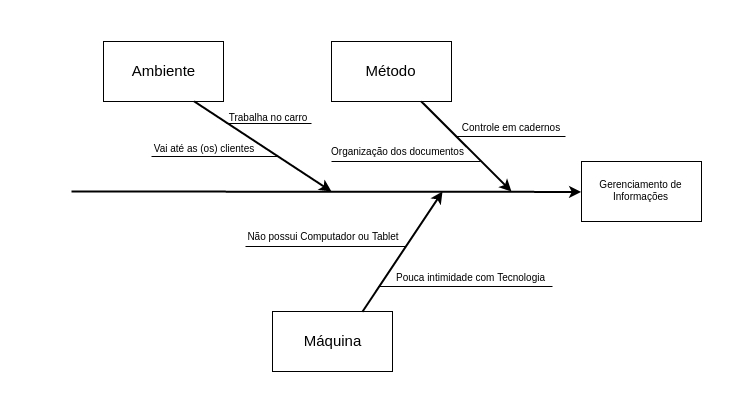

The diagram above was exported from draw.io. Its source (the exported page's mxGraphModel, read from the mxfile embedded in the PNG):
<mxGraphModel dx="968" dy="509" grid="1" gridSize="10" guides="1" tooltips="1" connect="1" arrows="1" fold="1" page="0" pageScale="1" pageWidth="826" pageHeight="1169" background="#ffffff" math="0" shadow="0">
  <root>
    <mxCell id="0" style=";html=1;" />
    <mxCell id="1" style=";html=1;" parent="0" />
    <mxCell id="302" value="" style="group" vertex="1" connectable="0" parent="1">
      <mxGeometry x="70" y="50" width="740" height="410" as="geometry" />
    </mxCell>
    <mxCell id="301" value="" style="whiteSpace=wrap;html=1;shadow=0;dashed=0;strokeColor=none;strokeWidth=1;fillColor=#ffffff;fontSize=10;fontColor=#000000;align=center;" vertex="1" parent="302">
      <mxGeometry width="740" height="410" as="geometry" />
    </mxCell>
    <mxCell id="268" value="Gerenciamento de Informações" style="whiteSpace=wrap;html=1;shadow=0;dashed=0;strokeColor=#000000;strokeWidth=1;fillColor=none;gradientColor=#ffffff;fontSize=10;fontColor=#000000;align=center;" vertex="1" parent="302">
      <mxGeometry x="580" y="160" width="120" height="60" as="geometry" />
    </mxCell>
    <mxCell id="269" value="" style="endArrow=classic;html=1;fontSize=15;fontColor=#000000;entryX=0;entryY=0.5;strokeWidth=2;" edge="1" parent="302" target="268">
      <mxGeometry width="50" height="50" relative="1" as="geometry">
        <mxPoint x="70" y="190" as="sourcePoint" />
        <mxPoint x="510" y="190" as="targetPoint" />
      </mxGeometry>
    </mxCell>
    <mxCell id="270" value="" style="endArrow=classic;html=1;strokeWidth=2;fontSize=15;fontColor=#000000;exitX=0.75;exitY=1;" edge="1" parent="302" source="271">
      <mxGeometry width="50" height="50" relative="1" as="geometry">
        <mxPoint x="370" y="100" as="sourcePoint" />
        <mxPoint x="510" y="190" as="targetPoint" />
      </mxGeometry>
    </mxCell>
    <mxCell id="271" value="Método" style="whiteSpace=wrap;html=1;shadow=0;dashed=0;strokeColor=#000000;strokeWidth=1;fillColor=none;gradientColor=#ffffff;fontSize=15;fontColor=#000000;align=center;" vertex="1" parent="302">
      <mxGeometry x="330" y="40" width="120" height="60" as="geometry" />
    </mxCell>
    <mxCell id="278" value="" style="group" vertex="1" connectable="0" parent="302">
      <mxGeometry x="454" y="114" width="110" height="26" as="geometry" />
    </mxCell>
    <mxCell id="274" value="" style="line;html=1;shadow=0;dashed=0;strokeColor=#000000;strokeWidth=1;fillColor=none;gradientColor=#ffffff;fontSize=15;fontColor=#000000;align=center;" vertex="1" parent="278">
      <mxGeometry y="16" width="110" height="10" as="geometry" />
    </mxCell>
    <mxCell id="277" value="&lt;font style=&quot;font-size: 10px&quot;&gt;Controle em cadernos&lt;/font&gt;" style="text;html=1;strokeColor=none;fillColor=none;align=center;verticalAlign=middle;whiteSpace=wrap;shadow=0;dashed=0;fontSize=15;fontColor=#000000;" vertex="1" parent="278">
      <mxGeometry width="110" height="20" as="geometry" />
    </mxCell>
    <mxCell id="286" value="" style="line;html=1;shadow=0;dashed=0;strokeColor=#000000;strokeWidth=1;fillColor=none;gradientColor=#ffffff;fontSize=15;fontColor=#000000;align=center;" vertex="1" parent="302">
      <mxGeometry x="330" y="155" width="149" height="10" as="geometry" />
    </mxCell>
    <mxCell id="287" value="Organização dos documentos" style="text;html=1;strokeColor=none;fillColor=none;align=center;verticalAlign=middle;whiteSpace=wrap;shadow=0;dashed=0;fontSize=10;fontColor=#000000;" vertex="1" parent="302">
      <mxGeometry x="326" y="140" width="141" height="20" as="geometry" />
    </mxCell>
    <mxCell id="288" value="" style="group" vertex="1" connectable="0" parent="302">
      <mxGeometry x="242" y="223" width="309" height="147" as="geometry" />
    </mxCell>
    <mxCell id="272" value="" style="endArrow=classic;html=1;strokeWidth=2;fontSize=15;fontColor=#000000;exitX=0.75;exitY=0;" edge="1" parent="288" source="273">
      <mxGeometry width="50" height="50" relative="1" as="geometry">
        <mxPoint x="99" y="57" as="sourcePoint" />
        <mxPoint x="199" y="-33" as="targetPoint" />
      </mxGeometry>
    </mxCell>
    <mxCell id="273" value="Máquina" style="whiteSpace=wrap;html=1;shadow=0;dashed=0;strokeColor=#000000;strokeWidth=1;fillColor=none;gradientColor=#ffffff;fontSize=15;fontColor=#000000;align=center;" vertex="1" parent="288">
      <mxGeometry x="29" y="87" width="120" height="60" as="geometry" />
    </mxCell>
    <mxCell id="279" value="" style="line;html=1;shadow=0;dashed=0;strokeColor=#000000;strokeWidth=1;fillColor=none;gradientColor=#ffffff;fontSize=15;fontColor=#000000;align=center;" vertex="1" parent="288">
      <mxGeometry x="135" y="57" width="174" height="10" as="geometry" />
    </mxCell>
    <mxCell id="280" value="&lt;font style=&quot;font-size: 10px&quot;&gt;Pouca intimidade com Tecnologia&lt;/font&gt;" style="text;html=1;strokeColor=none;fillColor=none;align=center;verticalAlign=middle;whiteSpace=wrap;shadow=0;dashed=0;fontSize=15;fontColor=#000000;" vertex="1" parent="288">
      <mxGeometry x="149" y="41" width="157" height="20" as="geometry" />
    </mxCell>
    <mxCell id="281" value="" style="line;html=1;shadow=0;dashed=0;strokeColor=#000000;strokeWidth=1;fillColor=none;gradientColor=#ffffff;fontSize=15;fontColor=#000000;align=center;" vertex="1" parent="288">
      <mxGeometry x="2" y="17" width="160" height="10" as="geometry" />
    </mxCell>
    <mxCell id="282" value="&lt;font style=&quot;font-size: 10px&quot;&gt;Não possui Computador ou Tablet&lt;/font&gt;" style="text;html=1;strokeColor=none;fillColor=none;align=center;verticalAlign=middle;whiteSpace=wrap;shadow=0;dashed=0;fontSize=15;fontColor=#000000;" vertex="1" parent="288">
      <mxGeometry width="160" height="20" as="geometry" />
    </mxCell>
    <mxCell id="295" value="" style="endArrow=classic;html=1;strokeWidth=2;fontSize=15;fontColor=#000000;exitX=0.75;exitY=1;" edge="1" parent="302" source="296">
      <mxGeometry width="50" height="50" relative="1" as="geometry">
        <mxPoint x="200" y="100" as="sourcePoint" />
        <mxPoint x="330" y="190" as="targetPoint" />
      </mxGeometry>
    </mxCell>
    <mxCell id="296" value="Ambiente" style="whiteSpace=wrap;html=1;shadow=0;dashed=0;strokeColor=#000000;strokeWidth=1;fillColor=none;gradientColor=#ffffff;fontSize=15;fontColor=#000000;align=center;" vertex="1" parent="302">
      <mxGeometry x="102" y="40" width="120" height="60" as="geometry" />
    </mxCell>
    <mxCell id="297" value="" style="line;html=1;shadow=0;dashed=0;strokeColor=#000000;strokeWidth=1;fillColor=none;gradientColor=#ffffff;fontSize=15;fontColor=#000000;align=center;" vertex="1" parent="302">
      <mxGeometry x="225" y="117" width="85" height="10" as="geometry" />
    </mxCell>
    <mxCell id="298" value="Trabalha no carro" style="text;html=1;strokeColor=none;fillColor=none;align=center;verticalAlign=middle;whiteSpace=wrap;shadow=0;dashed=0;fontSize=10;fontColor=#000000;" vertex="1" parent="302">
      <mxGeometry x="222" y="106" width="88" height="20" as="geometry" />
    </mxCell>
    <mxCell id="299" value="" style="line;html=1;shadow=0;dashed=0;strokeColor=#000000;strokeWidth=1;fillColor=none;gradientColor=#ffffff;fontSize=15;fontColor=#000000;align=center;" vertex="1" parent="302">
      <mxGeometry x="150" y="150" width="127" height="10" as="geometry" />
    </mxCell>
    <mxCell id="300" value="Vai até as (os) clientes" style="text;html=1;strokeColor=none;fillColor=none;align=center;verticalAlign=middle;whiteSpace=wrap;shadow=0;dashed=0;fontSize=10;fontColor=#000000;" vertex="1" parent="302">
      <mxGeometry x="147" y="137" width="110" height="20" as="geometry" />
    </mxCell>
  </root>
</mxGraphModel>